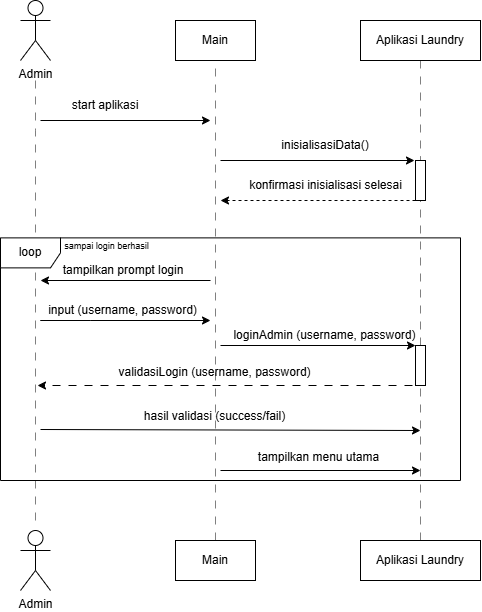

The diagram above was exported from draw.io. Its source (the exported page's mxGraphModel, read from the mxfile embedded in the PNG):
<mxGraphModel dx="920" dy="557" grid="1" gridSize="10" guides="1" tooltips="1" connect="1" arrows="1" fold="1" page="1" pageScale="1" pageWidth="850" pageHeight="1100" math="0" shadow="0">
  <root>
    <mxCell id="0" />
    <mxCell id="1" parent="0" />
    <mxCell id="QlZ-34YeFtFY_YqatWJz-23" value="" style="endArrow=none;html=1;rounded=0;dashed=1;dashPattern=8 8;opacity=50;" edge="1" parent="1">
      <mxGeometry width="50" height="50" relative="1" as="geometry">
        <mxPoint x="135" y="560" as="sourcePoint" />
        <mxPoint x="135" y="120" as="targetPoint" />
        <Array as="points">
          <mxPoint x="135" y="170" />
        </Array>
      </mxGeometry>
    </mxCell>
    <mxCell id="QlZ-34YeFtFY_YqatWJz-1" value="Admin" style="shape=umlActor;verticalLabelPosition=bottom;verticalAlign=top;html=1;" vertex="1" parent="1">
      <mxGeometry x="120" y="40" width="30" height="60" as="geometry" />
    </mxCell>
    <mxCell id="QlZ-34YeFtFY_YqatWJz-2" value="Main" style="html=1;whiteSpace=wrap;" vertex="1" parent="1">
      <mxGeometry x="275" y="60" width="80" height="40" as="geometry" />
    </mxCell>
    <mxCell id="QlZ-34YeFtFY_YqatWJz-3" value="Aplikasi Laundry" style="html=1;whiteSpace=wrap;" vertex="1" parent="1">
      <mxGeometry x="460" y="60" width="120" height="40" as="geometry" />
    </mxCell>
    <mxCell id="QlZ-34YeFtFY_YqatWJz-7" value="" style="endArrow=classic;html=1;rounded=0;" edge="1" parent="1">
      <mxGeometry width="50" height="50" relative="1" as="geometry">
        <mxPoint x="140" y="160" as="sourcePoint" />
        <mxPoint x="309.9999999999998" y="159.9999999999999" as="targetPoint" />
      </mxGeometry>
    </mxCell>
    <mxCell id="QlZ-34YeFtFY_YqatWJz-9" value="start aplikasi" style="text;html=1;align=center;verticalAlign=middle;whiteSpace=wrap;rounded=0;" vertex="1" parent="1">
      <mxGeometry x="160" y="130" width="90" height="30" as="geometry" />
    </mxCell>
    <mxCell id="QlZ-34YeFtFY_YqatWJz-10" value="inisialisasiData()" style="text;html=1;align=center;verticalAlign=middle;whiteSpace=wrap;rounded=0;" vertex="1" parent="1">
      <mxGeometry x="380" y="170" width="90" height="30" as="geometry" />
    </mxCell>
    <mxCell id="QlZ-34YeFtFY_YqatWJz-11" value="" style="endArrow=classic;html=1;rounded=0;" edge="1" parent="1">
      <mxGeometry width="50" height="50" relative="1" as="geometry">
        <mxPoint x="319.9999999999998" y="199.9999999999999" as="sourcePoint" />
        <mxPoint x="514" y="200" as="targetPoint" />
      </mxGeometry>
    </mxCell>
    <mxCell id="QlZ-34YeFtFY_YqatWJz-12" value="" style="html=1;points=[[0,0,0,0,5],[0,1,0,0,-5],[1,0,0,0,5],[1,1,0,0,-5]];perimeter=orthogonalPerimeter;outlineConnect=0;targetShapes=umlLifeline;portConstraint=eastwest;newEdgeStyle={&quot;curved&quot;:0,&quot;rounded&quot;:0};" vertex="1" parent="1">
      <mxGeometry x="515" y="200" width="10" height="40" as="geometry" />
    </mxCell>
    <mxCell id="QlZ-34YeFtFY_YqatWJz-13" style="edgeStyle=orthogonalEdgeStyle;rounded=0;orthogonalLoop=1;jettySize=auto;html=1;exitX=0.5;exitY=1;exitDx=0;exitDy=0;endArrow=none;startFill=0;dashed=1;dashPattern=8 8;opacity=50;" edge="1" parent="1" source="QlZ-34YeFtFY_YqatWJz-3" target="QlZ-34YeFtFY_YqatWJz-12">
      <mxGeometry relative="1" as="geometry">
        <mxPoint x="485" y="150" as="targetPoint" />
        <mxPoint x="365" y="110" as="sourcePoint" />
        <Array as="points">
          <mxPoint x="520" y="230" />
          <mxPoint x="520" y="230" />
        </Array>
      </mxGeometry>
    </mxCell>
    <mxCell id="QlZ-34YeFtFY_YqatWJz-14" value="" style="endArrow=classic;html=1;rounded=0;dashed=1;" edge="1" parent="1" source="QlZ-34YeFtFY_YqatWJz-12">
      <mxGeometry width="50" height="50" relative="1" as="geometry">
        <mxPoint x="435" y="240" as="sourcePoint" />
        <mxPoint x="320" y="240" as="targetPoint" />
      </mxGeometry>
    </mxCell>
    <mxCell id="QlZ-34YeFtFY_YqatWJz-15" value="konfirmasi inisialisasi selesai" style="text;html=1;align=center;verticalAlign=middle;whiteSpace=wrap;rounded=0;" vertex="1" parent="1">
      <mxGeometry x="348" y="210" width="155" height="30" as="geometry" />
    </mxCell>
    <mxCell id="QlZ-34YeFtFY_YqatWJz-32" value="" style="endArrow=classic;html=1;rounded=0;" edge="1" parent="1">
      <mxGeometry width="50" height="50" relative="1" as="geometry">
        <mxPoint x="309.9999999999998" y="320" as="sourcePoint" />
        <mxPoint x="140" y="320" as="targetPoint" />
      </mxGeometry>
    </mxCell>
    <mxCell id="QlZ-34YeFtFY_YqatWJz-36" value="tampilkan prompt login" style="text;html=1;align=center;verticalAlign=middle;whiteSpace=wrap;rounded=0;" vertex="1" parent="1">
      <mxGeometry x="157.5" y="300" width="130" height="20" as="geometry" />
    </mxCell>
    <mxCell id="QlZ-34YeFtFY_YqatWJz-37" value="" style="group" vertex="1" connectable="0" parent="1">
      <mxGeometry x="100" y="270" width="460" height="250" as="geometry" />
    </mxCell>
    <mxCell id="QlZ-34YeFtFY_YqatWJz-19" value="sampai login berhasil" style="text;html=1;align=center;verticalAlign=middle;whiteSpace=wrap;rounded=0;fontSize=9;" vertex="1" parent="QlZ-34YeFtFY_YqatWJz-37">
      <mxGeometry x="41.997130801687774" width="129.39521800281295" height="31.64556962025317" as="geometry" />
    </mxCell>
    <mxCell id="QlZ-34YeFtFY_YqatWJz-18" value="loop" style="shape=umlFrame;whiteSpace=wrap;html=1;pointerEvents=0;" vertex="1" parent="QlZ-34YeFtFY_YqatWJz-37">
      <mxGeometry y="7.383966244725739" width="460.00000000000006" height="242.61603375527426" as="geometry" />
    </mxCell>
    <mxCell id="QlZ-34YeFtFY_YqatWJz-39" value="input (username, password)" style="text;html=1;align=center;verticalAlign=middle;whiteSpace=wrap;rounded=0;" vertex="1" parent="1">
      <mxGeometry x="140" y="340" width="165" height="20" as="geometry" />
    </mxCell>
    <mxCell id="QlZ-34YeFtFY_YqatWJz-41" value="" style="endArrow=classic;html=1;rounded=0;" edge="1" parent="1">
      <mxGeometry width="50" height="50" relative="1" as="geometry">
        <mxPoint x="190" y="360" as="sourcePoint" />
        <mxPoint x="309.9999999999998" y="360" as="targetPoint" />
        <Array as="points">
          <mxPoint x="140" y="360" />
          <mxPoint x="190" y="360" />
        </Array>
      </mxGeometry>
    </mxCell>
    <mxCell id="QlZ-34YeFtFY_YqatWJz-42" value="" style="endArrow=classic;html=1;rounded=0;" edge="1" parent="1">
      <mxGeometry width="50" height="50" relative="1" as="geometry">
        <mxPoint x="319.9999999999998" y="385" as="sourcePoint" />
        <mxPoint x="515" y="385" as="targetPoint" />
      </mxGeometry>
    </mxCell>
    <mxCell id="QlZ-34YeFtFY_YqatWJz-43" value="" style="html=1;points=[[0,0,0,0,5],[0,1,0,0,-5],[1,0,0,0,5],[1,1,0,0,-5]];perimeter=orthogonalPerimeter;outlineConnect=0;targetShapes=umlLifeline;portConstraint=eastwest;newEdgeStyle={&quot;curved&quot;:0,&quot;rounded&quot;:0};" vertex="1" parent="1">
      <mxGeometry x="515" y="385" width="10" height="40" as="geometry" />
    </mxCell>
    <mxCell id="QlZ-34YeFtFY_YqatWJz-47" value="" style="endArrow=none;html=1;rounded=0;dashed=1;dashPattern=8 8;opacity=50;" edge="1" parent="1" source="QlZ-34YeFtFY_YqatWJz-43" target="QlZ-34YeFtFY_YqatWJz-12">
      <mxGeometry width="50" height="50" relative="1" as="geometry">
        <mxPoint x="485" y="190" as="sourcePoint" />
        <mxPoint x="535" y="140" as="targetPoint" />
      </mxGeometry>
    </mxCell>
    <mxCell id="QlZ-34YeFtFY_YqatWJz-48" value="loginAdmin (username, password)" style="text;html=1;align=center;verticalAlign=middle;whiteSpace=wrap;rounded=0;" vertex="1" parent="1">
      <mxGeometry x="328" y="365" width="193" height="20" as="geometry" />
    </mxCell>
    <mxCell id="QlZ-34YeFtFY_YqatWJz-49" value="" style="endArrow=classic;html=1;rounded=0;exitX=0;exitY=1;exitDx=0;exitDy=-5;exitPerimeter=0;dashed=1;dashPattern=8 8;" edge="1" parent="1">
      <mxGeometry width="50" height="50" relative="1" as="geometry">
        <mxPoint x="512.0000000000001" y="425" as="sourcePoint" />
        <mxPoint x="137" y="425.0000000000001" as="targetPoint" />
      </mxGeometry>
    </mxCell>
    <mxCell id="QlZ-34YeFtFY_YqatWJz-53" value="" style="endArrow=classic;html=1;rounded=0;" edge="1" parent="1">
      <mxGeometry width="50" height="50" relative="1" as="geometry">
        <mxPoint x="140" y="469" as="sourcePoint" />
        <mxPoint x="520" y="470" as="targetPoint" />
      </mxGeometry>
    </mxCell>
    <mxCell id="QlZ-34YeFtFY_YqatWJz-54" value="" style="endArrow=none;html=1;rounded=0;dashed=1;dashPattern=8 8;opacity=50;exitX=0.5;exitY=0;exitDx=0;exitDy=0;" edge="1" parent="1" source="QlZ-34YeFtFY_YqatWJz-63" target="QlZ-34YeFtFY_YqatWJz-43">
      <mxGeometry width="50" height="50" relative="1" as="geometry">
        <mxPoint x="520" y="560" as="sourcePoint" />
        <mxPoint x="540" y="450" as="targetPoint" />
      </mxGeometry>
    </mxCell>
    <mxCell id="QlZ-34YeFtFY_YqatWJz-50" value="validasiLogin (username, password)" style="text;html=1;align=center;verticalAlign=middle;whiteSpace=wrap;rounded=0;" vertex="1" parent="1">
      <mxGeometry x="214.5" y="402" width="201" height="20" as="geometry" />
    </mxCell>
    <mxCell id="QlZ-34YeFtFY_YqatWJz-55" value="hasil validasi (success/fail)" style="text;html=1;align=center;verticalAlign=middle;whiteSpace=wrap;rounded=0;" vertex="1" parent="1">
      <mxGeometry x="214.5" y="446" width="201" height="20" as="geometry" />
    </mxCell>
    <mxCell id="QlZ-34YeFtFY_YqatWJz-56" value="" style="endArrow=classic;html=1;rounded=0;" edge="1" parent="1">
      <mxGeometry width="50" height="50" relative="1" as="geometry">
        <mxPoint x="320" y="510" as="sourcePoint" />
        <mxPoint x="520" y="510" as="targetPoint" />
      </mxGeometry>
    </mxCell>
    <mxCell id="QlZ-34YeFtFY_YqatWJz-57" value="tampilkan menu utama" style="text;html=1;align=center;verticalAlign=middle;whiteSpace=wrap;rounded=0;" vertex="1" parent="1">
      <mxGeometry x="348" y="487" width="141" height="20" as="geometry" />
    </mxCell>
    <mxCell id="QlZ-34YeFtFY_YqatWJz-58" value="Admin" style="shape=umlActor;verticalLabelPosition=bottom;verticalAlign=top;html=1;" vertex="1" parent="1">
      <mxGeometry x="120" y="570" width="30" height="60" as="geometry" />
    </mxCell>
    <mxCell id="QlZ-34YeFtFY_YqatWJz-59" value="" style="endArrow=none;html=1;rounded=0;entryX=0.5;entryY=1;entryDx=0;entryDy=0;dashed=1;dashPattern=8 8;opacity=50;exitX=0.5;exitY=0;exitDx=0;exitDy=0;" edge="1" parent="1" source="QlZ-34YeFtFY_YqatWJz-62" target="QlZ-34YeFtFY_YqatWJz-2">
      <mxGeometry width="50" height="50" relative="1" as="geometry">
        <mxPoint x="315" y="563.2" as="sourcePoint" />
        <mxPoint x="370" y="230" as="targetPoint" />
      </mxGeometry>
    </mxCell>
    <mxCell id="QlZ-34YeFtFY_YqatWJz-62" value="Main" style="html=1;whiteSpace=wrap;" vertex="1" parent="1">
      <mxGeometry x="275" y="580" width="80" height="40" as="geometry" />
    </mxCell>
    <mxCell id="QlZ-34YeFtFY_YqatWJz-63" value="Aplikasi Laundry" style="html=1;whiteSpace=wrap;" vertex="1" parent="1">
      <mxGeometry x="460" y="580" width="120" height="40" as="geometry" />
    </mxCell>
  </root>
</mxGraphModel>